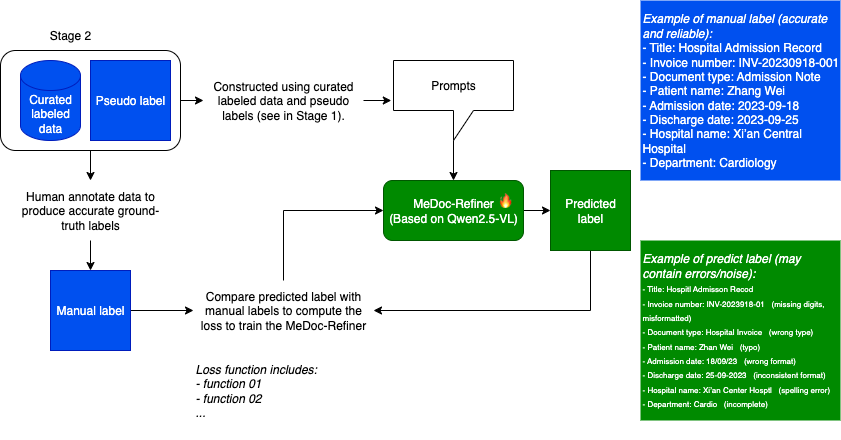

The diagram above was exported from draw.io. Its source (the exported page's mxGraphModel, read from the mxfile embedded in the PNG):
<mxGraphModel dx="1426" dy="800" grid="1" gridSize="10" guides="1" tooltips="1" connect="1" arrows="1" fold="1" page="1" pageScale="1" pageWidth="850" pageHeight="1100" math="0" shadow="0">
  <root>
    <mxCell id="0" />
    <mxCell id="1" parent="0" />
    <mxCell id="8_EznuY_CU6LZ5K80-0H-60" style="edgeStyle=orthogonalEdgeStyle;rounded=0;orthogonalLoop=1;jettySize=auto;html=1;exitX=0.5;exitY=1;exitDx=0;exitDy=0;entryX=0.5;entryY=0;entryDx=0;entryDy=0;" parent="1" source="8_EznuY_CU6LZ5K80-0H-58" target="8_EznuY_CU6LZ5K80-0H-24" edge="1">
      <mxGeometry relative="1" as="geometry" />
    </mxCell>
    <mxCell id="8_EznuY_CU6LZ5K80-0H-61" style="edgeStyle=orthogonalEdgeStyle;rounded=0;orthogonalLoop=1;jettySize=auto;html=1;exitX=1;exitY=0.5;exitDx=0;exitDy=0;entryX=0;entryY=0.5;entryDx=0;entryDy=0;" parent="1" source="8_EznuY_CU6LZ5K80-0H-58" target="8_EznuY_CU6LZ5K80-0H-41" edge="1">
      <mxGeometry relative="1" as="geometry" />
    </mxCell>
    <mxCell id="8_EznuY_CU6LZ5K80-0H-58" value="" style="rounded=1;whiteSpace=wrap;html=1;fillColor=none;" parent="1" vertex="1">
      <mxGeometry x="5" y="440" width="180" height="100" as="geometry" />
    </mxCell>
    <mxCell id="8_EznuY_CU6LZ5K80-0H-39" style="edgeStyle=orthogonalEdgeStyle;rounded=0;orthogonalLoop=1;jettySize=auto;html=1;exitX=1;exitY=0.5;exitDx=0;exitDy=0;entryX=0;entryY=0.5;entryDx=0;entryDy=0;" parent="1" source="8_EznuY_CU6LZ5K80-0H-1" target="8_EznuY_CU6LZ5K80-0H-20" edge="1">
      <mxGeometry relative="1" as="geometry" />
    </mxCell>
    <mxCell id="8_EznuY_CU6LZ5K80-0H-1" value="Manual label" style="whiteSpace=wrap;html=1;aspect=fixed;fillColor=#0050ef;fontColor=#ffffff;strokeColor=#001DBC;" parent="1" vertex="1">
      <mxGeometry x="55" y="660" width="80" height="80" as="geometry" />
    </mxCell>
    <mxCell id="8_EznuY_CU6LZ5K80-0H-4" value="Curated labeled data" style="shape=cylinder3;whiteSpace=wrap;html=1;boundedLbl=1;backgroundOutline=1;size=15;fillColor=#0050ef;fontColor=#ffffff;strokeColor=#001DBC;" parent="1" vertex="1">
      <mxGeometry x="25" y="450" width="60" height="80" as="geometry" />
    </mxCell>
    <mxCell id="8_EznuY_CU6LZ5K80-0H-33" style="edgeStyle=orthogonalEdgeStyle;rounded=0;orthogonalLoop=1;jettySize=auto;html=1;exitX=1;exitY=0.5;exitDx=0;exitDy=0;entryX=0;entryY=0.5;entryDx=0;entryDy=0;" parent="1" source="8_EznuY_CU6LZ5K80-0H-8" target="8_EznuY_CU6LZ5K80-0H-15" edge="1">
      <mxGeometry relative="1" as="geometry" />
    </mxCell>
    <mxCell id="8_EznuY_CU6LZ5K80-0H-8" value="&lt;div&gt;MeDoc-Refiner&lt;/div&gt;&lt;div&gt;(Based on Qwen2.5-VL)&lt;/div&gt;" style="rounded=1;whiteSpace=wrap;html=1;fillColor=#008a00;fontColor=#ffffff;strokeColor=#005700;" parent="1" vertex="1">
      <mxGeometry x="388" y="570" width="140" height="60" as="geometry" />
    </mxCell>
    <mxCell id="8_EznuY_CU6LZ5K80-0H-44" style="edgeStyle=orthogonalEdgeStyle;rounded=0;orthogonalLoop=1;jettySize=auto;html=1;exitX=0;exitY=0;exitDx=60;exitDy=80;exitPerimeter=0;" parent="1" source="8_EznuY_CU6LZ5K80-0H-9" target="8_EznuY_CU6LZ5K80-0H-8" edge="1">
      <mxGeometry relative="1" as="geometry" />
    </mxCell>
    <mxCell id="8_EznuY_CU6LZ5K80-0H-9" value="Prompts" style="shape=callout;whiteSpace=wrap;html=1;perimeter=calloutPerimeter;fillColor=none;" parent="1" vertex="1">
      <mxGeometry x="398" y="450" width="120" height="80" as="geometry" />
    </mxCell>
    <mxCell id="8_EznuY_CU6LZ5K80-0H-38" style="edgeStyle=orthogonalEdgeStyle;rounded=0;orthogonalLoop=1;jettySize=auto;html=1;exitX=0.5;exitY=1;exitDx=0;exitDy=0;entryX=1;entryY=0.5;entryDx=0;entryDy=0;" parent="1" source="8_EznuY_CU6LZ5K80-0H-15" target="8_EznuY_CU6LZ5K80-0H-20" edge="1">
      <mxGeometry relative="1" as="geometry" />
    </mxCell>
    <mxCell id="8_EznuY_CU6LZ5K80-0H-15" value="Predicted label" style="whiteSpace=wrap;html=1;aspect=fixed;fillColor=#008a00;fontColor=#ffffff;strokeColor=#005700;" parent="1" vertex="1">
      <mxGeometry x="555" y="560" width="80" height="80" as="geometry" />
    </mxCell>
    <mxCell id="8_EznuY_CU6LZ5K80-0H-45" style="edgeStyle=orthogonalEdgeStyle;rounded=0;orthogonalLoop=1;jettySize=auto;html=1;exitX=0.5;exitY=0;exitDx=0;exitDy=0;entryX=0;entryY=0.5;entryDx=0;entryDy=0;" parent="1" source="8_EznuY_CU6LZ5K80-0H-20" target="8_EznuY_CU6LZ5K80-0H-8" edge="1">
      <mxGeometry relative="1" as="geometry" />
    </mxCell>
    <mxCell id="8_EznuY_CU6LZ5K80-0H-20" value="&lt;span style=&quot;font-style: normal;&quot; data-start=&quot;548&quot; data-end=&quot;598&quot;&gt;Compare predicted label with manual labels to compute the loss to train the MeDoc-Refiner&lt;/span&gt;" style="text;html=1;align=center;verticalAlign=middle;whiteSpace=wrap;rounded=0;fillColor=none;fontStyle=2" parent="1" vertex="1">
      <mxGeometry x="198" y="670" width="180" height="60" as="geometry" />
    </mxCell>
    <mxCell id="8_EznuY_CU6LZ5K80-0H-35" style="edgeStyle=orthogonalEdgeStyle;rounded=0;orthogonalLoop=1;jettySize=auto;html=1;exitX=0.5;exitY=1;exitDx=0;exitDy=0;" parent="1" source="8_EznuY_CU6LZ5K80-0H-24" target="8_EznuY_CU6LZ5K80-0H-1" edge="1">
      <mxGeometry relative="1" as="geometry" />
    </mxCell>
    <mxCell id="8_EznuY_CU6LZ5K80-0H-24" value="Human annotate data to produce accurate ground-truth labels" style="text;html=1;align=center;verticalAlign=middle;whiteSpace=wrap;rounded=0;fillColor=none;" parent="1" vertex="1">
      <mxGeometry x="15" y="570" width="160" height="60" as="geometry" />
    </mxCell>
    <mxCell id="8_EznuY_CU6LZ5K80-0H-25" value="Stage 2" style="text;html=1;align=center;verticalAlign=middle;whiteSpace=wrap;rounded=0;fillColor=none;" parent="1" vertex="1">
      <mxGeometry x="45" y="410" width="60" height="30" as="geometry" />
    </mxCell>
    <mxCell id="8_EznuY_CU6LZ5K80-0H-41" value="&lt;div&gt;&lt;span style=&quot;font-style: normal;&quot; data-start=&quot;548&quot; data-end=&quot;598&quot;&gt;Constructed using curated labeled data and pseudo labels&amp;nbsp;&lt;/span&gt;&lt;span style=&quot;font-style: normal; background-color: transparent; color: light-dark(rgb(0, 0, 0), rgb(255, 255, 255));&quot;&gt;(see in Stage 1).&lt;/span&gt;&lt;/div&gt;" style="text;html=1;align=center;verticalAlign=middle;whiteSpace=wrap;rounded=0;fillColor=none;fontStyle=2" parent="1" vertex="1">
      <mxGeometry x="208" y="460" width="160" height="60" as="geometry" />
    </mxCell>
    <mxCell id="8_EznuY_CU6LZ5K80-0H-43" style="edgeStyle=orthogonalEdgeStyle;rounded=0;orthogonalLoop=1;jettySize=auto;html=1;exitX=1;exitY=0.5;exitDx=0;exitDy=0;entryX=-0.018;entryY=0.496;entryDx=0;entryDy=0;entryPerimeter=0;" parent="1" source="8_EznuY_CU6LZ5K80-0H-41" target="8_EznuY_CU6LZ5K80-0H-9" edge="1">
      <mxGeometry relative="1" as="geometry" />
    </mxCell>
    <mxCell id="8_EznuY_CU6LZ5K80-0H-46" value="🔥" style="text;whiteSpace=wrap;html=1;align=center;verticalAlign=middle;" parent="1" vertex="1">
      <mxGeometry x="485" y="570" width="50" height="40" as="geometry" />
    </mxCell>
    <mxCell id="8_EznuY_CU6LZ5K80-0H-59" value="Pseudo label" style="whiteSpace=wrap;html=1;aspect=fixed;fillColor=#0050ef;fontColor=#ffffff;strokeColor=#001DBC;" parent="1" vertex="1">
      <mxGeometry x="95" y="450" width="80" height="80" as="geometry" />
    </mxCell>
    <mxCell id="8_EznuY_CU6LZ5K80-0H-62" value="&lt;i&gt;&lt;font&gt;Example of manual label (accurate and reliable):&lt;/font&gt;&lt;/i&gt;&lt;div&gt;&lt;div&gt;- Title: Hospital Admission Record&lt;/div&gt;&lt;div&gt;- Invoice number: INV-20230918-001&lt;/div&gt;&lt;div&gt;- Document type: Admission Note&lt;/div&gt;&lt;div&gt;- Patient name: Zhang Wei&lt;/div&gt;&lt;div&gt;- Admission date: 2023-09-18&lt;/div&gt;&lt;div&gt;- Discharge date: 2023-09-25&lt;/div&gt;&lt;div&gt;- Hospital name: Xi’an Central Hospital&lt;/div&gt;&lt;div&gt;- Department: Cardiology&lt;/div&gt;&lt;/div&gt;" style="text;html=1;align=left;verticalAlign=middle;whiteSpace=wrap;rounded=0;fillColor=#0050EF;fontColor=#ffffff;strokeColor=none;" parent="1" vertex="1">
      <mxGeometry x="645" y="390" width="200" height="180" as="geometry" />
    </mxCell>
    <mxCell id="8_EznuY_CU6LZ5K80-0H-63" value="&lt;font&gt;&lt;i&gt;Example of predict label (may contain errors/noise):&lt;/i&gt;&lt;br&gt;&lt;/font&gt;&lt;div&gt;&lt;div&gt;&lt;font style=&quot;font-size: 8px;&quot;&gt;- Title: Hospitl Admisson Recod&lt;/font&gt;&lt;/div&gt;&lt;div&gt;&lt;font style=&quot;font-size: 8px;&quot;&gt;- Invoice number: INV-2023918-01&amp;nbsp; &amp;nbsp;(missing digits, misformatted)&lt;/font&gt;&lt;/div&gt;&lt;div&gt;&lt;font style=&quot;font-size: 8px;&quot;&gt;- Document type: Hospital Invoice&amp;nbsp; &amp;nbsp;(wrong type)&lt;/font&gt;&lt;/div&gt;&lt;div&gt;&lt;font style=&quot;font-size: 8px;&quot;&gt;- Patient name: Zhan Wei&amp;nbsp; &amp;nbsp;(typo)&lt;/font&gt;&lt;/div&gt;&lt;div&gt;&lt;font style=&quot;font-size: 8px;&quot;&gt;- Admission date: 18/09/23&amp;nbsp; &amp;nbsp;(wrong format)&lt;/font&gt;&lt;/div&gt;&lt;div&gt;&lt;font style=&quot;font-size: 8px;&quot;&gt;- Discharge date: 25-09-2023&amp;nbsp; &amp;nbsp;(inconsistent format)&lt;/font&gt;&lt;/div&gt;&lt;div&gt;&lt;font style=&quot;font-size: 8px;&quot;&gt;- Hospital name: Xi’an Center Hosptl&amp;nbsp; &amp;nbsp;(spelling error)&lt;/font&gt;&lt;/div&gt;&lt;div&gt;&lt;font style=&quot;font-size: 8px;&quot;&gt;- Department: Cardio&amp;nbsp; &amp;nbsp;(incomplete)&lt;/font&gt;&lt;/div&gt;&lt;/div&gt;" style="text;html=1;align=left;verticalAlign=middle;whiteSpace=wrap;rounded=0;fillColor=#008a00;fontColor=#ffffff;strokeColor=none;" parent="1" vertex="1">
      <mxGeometry x="645" y="630" width="200" height="180" as="geometry" />
    </mxCell>
    <mxCell id="8_EznuY_CU6LZ5K80-0H-64" value="&lt;div&gt;&lt;em style=&quot;background-color: transparent; color: light-dark(rgb(0, 0, 0), rgb(255, 255, 255));&quot; data-end=&quot;497&quot; data-start=&quot;403&quot;&gt;Loss function includes:&lt;/em&gt;&lt;/div&gt;&lt;div&gt;&lt;em style=&quot;background-color: transparent; color: light-dark(rgb(0, 0, 0), rgb(255, 255, 255));&quot; data-end=&quot;497&quot; data-start=&quot;403&quot;&gt;- function 01&lt;/em&gt;&lt;/div&gt;&lt;div&gt;&lt;em style=&quot;background-color: transparent; color: light-dark(rgb(0, 0, 0), rgb(255, 255, 255));&quot; data-end=&quot;497&quot; data-start=&quot;403&quot;&gt;- function 02&lt;/em&gt;&lt;/div&gt;&lt;div&gt;&lt;em style=&quot;background-color: transparent; color: light-dark(rgb(0, 0, 0), rgb(255, 255, 255));&quot; data-end=&quot;497&quot; data-start=&quot;403&quot;&gt;...&lt;/em&gt;&lt;/div&gt;" style="text;html=1;align=left;verticalAlign=middle;whiteSpace=wrap;rounded=0;fillColor=none;" parent="1" vertex="1">
      <mxGeometry x="198" y="730" width="180" height="100" as="geometry" />
    </mxCell>
  </root>
</mxGraphModel>